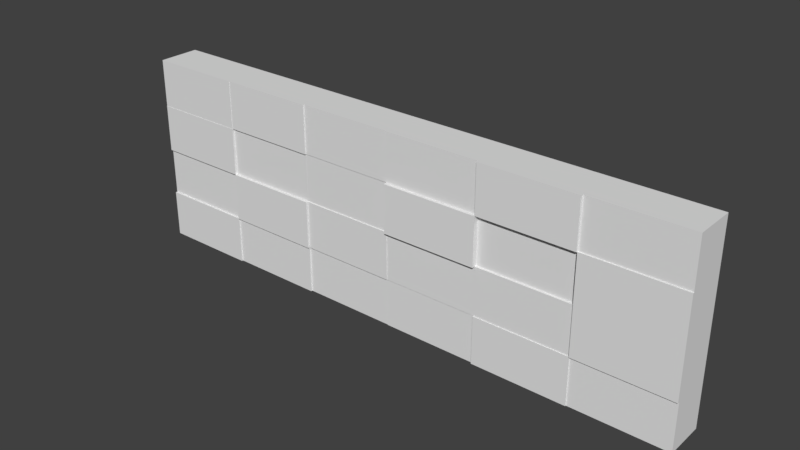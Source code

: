 # Source: Wall.blend  (saved by Blender 2.77.0; exported with 4.5.12 LTS)
import bpy
from mathutils import Matrix  # noqa: F401  (used for matrix-valued properties, if any)

bpy.ops.wm.read_factory_settings(use_empty=True)
scene = bpy.context.scene
scene.name = 'Scene'

# ---- collections
col_collection_1 = bpy.data.collections.new('Collection 1'); scene.collection.children.link(col_collection_1)

# ---- materials (node trees are filled in below, after node groups)
mat_material = bpy.data.materials.new('Material')
mat_material.alpha_threshold = 0.0
mat_material.use_transparent_shadow = False
mat_material.roughness = 0.5
mat_material.line_color = (0.0, 0.0, 0.0, 1.0)

# ---- material node trees

# ---- world
world_world = bpy.data.worlds.new('World'); scene.world = world_world
world_world.color = (0.05088, 0.05088, 0.05088)
world_world.use_sun_shadow = False
world_world.sun_shadow_jitter_overblur = 0.0
world_world.cycles.sampling_method = 'MANUAL'

# ---- meshes
me_cube = bpy.data.meshes.new('Cube')
me_cube.from_pydata([(0.5, 0.5, 0.0), (0.5, -0.5, 0.0), (-0.5, -0.5, 0.0), (-0.5, 0.5, 0.0), (0.5, 0.5, 1.0), (0.5, -0.5, 1.0), (-0.5, -0.5, 1.0), (-0.5, 0.5, 1.0), (0.5, 0.5, 0.25), (0.5, 0.5, 0.5), (0.5, 0.5, 0.75), (0.5, -0.5, 0.25), (0.5, -0.5, 0.5), (0.5, -0.5, 0.75), (-0.5, -0.5, 0.25), (-0.5, -0.5, 0.5), (-0.5, -0.5, 0.75), (-0.5, 0.5, 0.25), (-0.5, 0.5, 0.5), (-0.5, 0.5, 0.75), (0.3333, 0.5, 0.0), (0.1667, 0.5, 0.0), (8.941e-08, 0.5, 0.0), (-0.1667, 0.5, 0.0), (-0.3333, 0.5, 0.0), (0.3333, -0.5, 0.0), (0.1667, -0.5, 0.0), (-2.98e-08, -0.5, 0.0), (-0.1667, -0.5, 0.0), (-0.3333, -0.5, 0.0), (0.3333, 0.5, 1.0), (0.1667, 0.5, 1.0), (1.192e-07, 0.5, 1.0), (-0.1667, 0.5, 1.0), (-0.3333, 0.5, 1.0), (0.3333, -0.5, 1.0), (0.1667, -0.5, 1.0), (-2.682e-07, -0.5, 1.0), (-0.1667, -0.5, 1.0), (-0.3333, -0.5, 1.0), (0.3333, 0.5, 0.75), (0.1667, 0.5, 0.75), (1.192e-07, 0.5, 0.75), (-0.1667, 0.5, 0.75), (-0.3333, 0.5, 0.75), (0.3333, 0.5, 0.5), (0.1667, 0.5, 0.5), (1.043e-07, 0.5, 0.5), (-0.1667, 0.5, 0.5), (-0.3333, 0.5, 0.5), (0.3333, 0.5, 0.25), (0.1667, 0.5, 0.25), (8.941e-08, 0.5, 0.25), (-0.1667, 0.5, 0.25), (-0.3333, 0.5, 0.25), (0.3333, -0.5, 0.25), (0.1667, -0.5, 0.25), (-8.941e-08, -0.5, 0.25), (-0.1667, -0.5, 0.25), (-0.3333, -0.5, 0.25), (0.3333, -0.5, 0.5), (0.1667, -0.5, 0.5), (-1.49e-07, -0.5, 0.5), (-0.1667, -0.5, 0.5), (-0.3333, -0.5, 0.5), (0.3333, -0.5, 0.75), (0.1667, -0.5, 0.75), (-1.937e-07, -0.5, 0.75), (-0.1667, -0.5, 0.75), (-0.3333, -0.5, 0.75), (-0.5, -0.5865, 0.75), (-0.5, -0.5865, 1.0), (-0.3333, -0.5865, 1.0), (-0.3333, -0.5865, 0.75), (-0.1667, -0.5772, 1.0), (-0.3333, -0.5772, 1.0), (-0.1667, -0.5772, 0.75), (-0.3333, -0.5772, 0.75), (-2.682e-07, -0.5452, 1.0), (-0.1667, -0.5452, 1.0), (-1.937e-07, -0.5452, 0.75), (-0.1667, -0.5452, 0.75), (0.1667, -0.5662, 1.0), (-2.682e-07, -0.5662, 1.0), (0.1667, -0.5662, 0.75), (-1.937e-07, -0.5662, 0.75), (0.3333, -0.6257, 1.0), (0.1667, -0.6257, 1.0), (0.3333, -0.6257, 0.75), (0.1667, -0.6257, 0.75), (0.5, -0.5672, 0.75), (0.5, -0.5672, 1.0), (0.3333, -0.5672, 1.0), (0.3333, -0.5672, 0.75), (0.5, -0.596, 0.5), (0.5, -0.596, 0.75), (0.3333, -0.596, 0.5), (0.3333, -0.596, 0.75), (0.3333, -0.5, 0.5), (0.1667, -0.5, 0.5), (0.3333, -0.5, 0.75), (0.1667, -0.5, 0.75), (0.1667, -0.6378, 0.5), (-1.49e-07, -0.6378, 0.5), (0.1667, -0.6378, 0.75), (-1.937e-07, -0.6378, 0.75), (-1.49e-07, -0.5297, 0.5), (-0.1667, -0.5297, 0.5), (-1.937e-07, -0.5297, 0.75), (-0.1667, -0.5297, 0.75), (-0.1667, -0.5319, 0.5), (-0.3333, -0.5319, 0.5), (-0.1667, -0.5319, 0.75), (-0.3333, -0.5319, 0.75), (-0.5, -0.5928, 0.5), (-0.5, -0.5928, 0.75), (-0.3333, -0.5928, 0.5), (-0.3333, -0.5928, 0.75), (-0.5, -0.5399, 0.25), (-0.5, -0.5399, 0.5), (-0.3333, -0.5399, 0.25), (-0.3333, -0.5399, 0.5), (-0.1667, -0.6004, 0.25), (-0.3333, -0.6004, 0.25), (-0.1667, -0.6004, 0.5), (-0.3333, -0.6004, 0.5), (-8.941e-08, -0.5533, 0.25), (-0.1667, -0.5533, 0.25), (-1.49e-07, -0.5533, 0.5), (-0.1667, -0.5533, 0.5), (0.1667, -0.5416, 0.25), (-8.941e-08, -0.5416, 0.25), (0.1667, -0.5416, 0.5), (-1.49e-07, -0.5416, 0.5), (0.3333, -0.5527, 0.25), (0.1667, -0.5527, 0.25), (0.3333, -0.5527, 0.5), (0.1667, -0.5527, 0.5), (0.5, -0.5956, 0.25), (0.5, -0.5956, 0.5), (0.3333, -0.5956, 0.25), (0.3333, -0.5956, 0.5), (-0.3333, -0.5892, 0.0), (-0.5, -0.5892, 0.0), (-0.5, -0.5892, 0.25), (-0.3333, -0.5892, 0.25), (-0.1667, -0.5543, 0.0), (-0.3333, -0.5543, 0.0), (-0.1667, -0.5543, 0.25), (-0.3333, -0.5543, 0.25), (-2.98e-08, -0.516, 0.0), (-0.1667, -0.516, 0.0), (-8.941e-08, -0.516, 0.25), (-0.1667, -0.516, 0.25), (0.1667, -0.5286, 0.0), (-2.98e-08, -0.5286, 0.0), (0.1667, -0.5286, 0.25), (-8.941e-08, -0.5286, 0.25), (0.3333, -0.5742, 0.0), (0.1667, -0.5742, 0.0), (0.3333, -0.5742, 0.25), (0.1667, -0.5742, 0.25), (0.5, -0.5487, 0.0), (0.5, -0.5487, 0.25), (0.3333, -0.5487, 0.0), (0.3333, -0.5487, 0.25)], [], [(24, 29, 2, 3), (34, 7, 6, 39), (10, 4, 5, 13), (39, 6, 71, 72), (16, 6, 7, 19), (54, 24, 3, 17), (34, 44, 19, 7), (44, 49, 18, 19), (49, 54, 17, 18), (2, 14, 17, 3), (14, 15, 18, 17), (15, 16, 19, 18), (14, 2, 143, 144), (64, 15, 119, 121), (16, 15, 114, 115), (0, 8, 11, 1), (8, 9, 12, 11), (9, 10, 13, 12), (65, 60, 96, 97), (60, 65, 100, 98), (62, 61, 102, 103), (67, 68, 109, 108), (64, 63, 110, 111), (11, 12, 139, 138), (55, 60, 136, 134), (57, 56, 130, 131), (57, 62, 128, 126), (59, 58, 122, 123), (11, 55, 165, 163), (26, 25, 158, 159), (26, 56, 156, 154), (27, 57, 152, 150), (58, 59, 149, 148), (9, 8, 50, 45), (45, 50, 51, 46), (46, 51, 52, 47), (47, 52, 53, 48), (48, 53, 54, 49), (10, 9, 45, 40), (40, 45, 46, 41), (41, 46, 47, 42), (42, 47, 48, 43), (43, 48, 49, 44), (4, 10, 40, 30), (30, 40, 41, 31), (31, 41, 42, 32), (32, 42, 43, 33), (33, 43, 44, 34), (8, 0, 20, 50), (50, 20, 21, 51), (51, 21, 22, 52), (52, 22, 23, 53), (53, 23, 24, 54), (5, 35, 92, 91), (66, 65, 88, 89), (36, 37, 83, 82), (68, 67, 80, 81), (68, 38, 74, 76), (4, 30, 35, 5), (30, 31, 36, 35), (31, 32, 37, 36), (32, 33, 38, 37), (33, 34, 39, 38), (0, 1, 25, 20), (20, 25, 26, 21), (21, 26, 27, 22), (22, 27, 28, 23), (23, 28, 29, 24), (73, 72, 71, 70), (16, 69, 73, 70), (6, 16, 70, 71), (69, 39, 72, 73), (76, 74, 75, 77), (69, 68, 76, 77), (39, 69, 77, 75), (38, 39, 75, 74), (80, 78, 79, 81), (38, 68, 81, 79), (37, 38, 79, 78), (67, 37, 78, 80), (84, 82, 83, 85), (66, 36, 82, 84), (67, 66, 84, 85), (37, 67, 85, 83), (88, 86, 87, 89), (36, 66, 89, 87), (35, 36, 87, 86), (65, 35, 86, 88), (90, 91, 92, 93), (13, 5, 91, 90), (65, 13, 90, 93), (35, 65, 93, 92), (94, 95, 97, 96), (60, 12, 94, 96), (12, 13, 95, 94), (13, 65, 97, 95), (98, 100, 101, 99), (65, 66, 101, 100), (66, 61, 99, 101), (61, 60, 98, 99), (102, 104, 105, 103), (61, 66, 104, 102), (66, 67, 105, 104), (67, 62, 103, 105), (106, 108, 109, 107), (68, 63, 107, 109), (63, 62, 106, 107), (62, 67, 108, 106), (110, 112, 113, 111), (63, 68, 112, 110), (68, 69, 113, 112), (69, 64, 111, 113), (116, 117, 115, 114), (15, 64, 116, 114), (69, 16, 115, 117), (64, 69, 117, 116), (120, 121, 119, 118), (59, 64, 121, 120), (15, 14, 118, 119), (14, 59, 120, 118), (122, 124, 125, 123), (64, 59, 123, 125), (63, 64, 125, 124), (58, 63, 124, 122), (126, 128, 129, 127), (58, 57, 126, 127), (63, 58, 127, 129), (62, 63, 129, 128), (130, 132, 133, 131), (62, 57, 131, 133), (61, 62, 133, 132), (56, 61, 132, 130), (134, 136, 137, 135), (56, 55, 134, 135), (61, 56, 135, 137), (60, 61, 137, 136), (138, 139, 141, 140), (55, 11, 138, 140), (60, 55, 140, 141), (12, 60, 141, 139), (142, 145, 144, 143), (2, 29, 142, 143), (29, 59, 145, 142), (59, 14, 144, 145), (146, 148, 149, 147), (29, 28, 146, 147), (59, 29, 147, 149), (28, 58, 148, 146), (150, 152, 153, 151), (57, 58, 153, 152), (28, 27, 150, 151), (58, 28, 151, 153), (154, 156, 157, 155), (56, 57, 157, 156), (27, 26, 154, 155), (57, 27, 155, 157), (158, 160, 161, 159), (56, 26, 159, 161), (25, 55, 160, 158), (55, 56, 161, 160), (162, 163, 165, 164), (25, 1, 162, 164), (55, 25, 164, 165), (1, 11, 163, 162)])
_uv = me_cube.uv_layers.new(name='UVMap')
_uv.uv.foreach_set('vector', [0.2778, 0.8158, 0.2778, 0.4475, 0.3333, 0.4475, 0.3333, 0.8158, 0.05556, 0.4147, 0.0, 0.4147, 1.987e-08, 0.04632, 0.05556, 0.04632, 0.4167, 0.4037, 0.3333, 0.4037, 0.3333, 0.03538, 0.4167, 0.03538, 0.05556, 0.04632, 1.987e-08, 0.04632, 2.98e-08, 0.01444, 0.05556, 0.01444, 0.4167, 0.7721, 0.3333, 0.7721, 0.3333, 0.4037, 0.4167, 0.4037, 0.9167, 0.3069, 1.0, 0.3069, 1.0, 0.3683, 0.9167, 0.3683, 0.6667, 0.3069, 0.75, 0.3069, 0.75, 0.3683, 0.6667, 0.3683, 0.75, 0.3069, 0.8333, 0.3069, 0.8333, 0.3683, 0.75, 0.3683, 0.8333, 0.3069, 0.9167, 0.3069, 0.9167, 0.3683, 0.8333, 0.3683, 0.6667, 0.7721, 0.5833, 0.7721, 0.5833, 0.4037, 0.6667, 0.4037, 0.5833, 0.7721, 0.5, 0.7721, 0.5, 0.4037, 0.5833, 0.4037, 0.5, 0.7721, 0.4167, 0.7721, 0.4167, 0.4037, 0.5, 0.4037, 0.5833, 0.7721, 0.6667, 0.7721, 0.6667, 0.8049, 0.5833, 0.8049, 0.803, 0.9822, 0.803, 0.9208, 0.8163, 0.9208, 0.8163, 0.9822, 0.4167, 0.7721, 0.5, 0.7721, 0.5, 0.8062, 0.4167, 0.8062, 0.6667, 0.4037, 0.5833, 0.4037, 0.5833, 0.03538, 0.6667, 0.03538, 0.5833, 0.4037, 0.5, 0.4037, 0.5, 0.03538, 0.5833, 0.03538, 0.5, 0.4037, 0.4167, 0.4037, 0.4167, 0.03538, 0.5, 0.03538, 0.7891, 0.9208, 0.7891, 0.8288, 0.8211, 0.8288, 0.8211, 0.9208, 0.0, 0.0, 0.0, 0.0, 0.0, 0.0, 0.0, 0.0, 0.3889, 0.9597, 0.3889, 0.8983, 0.4348, 0.8983, 0.4348, 0.9597, 0.8521, 0.9822, 0.8521, 0.9208, 0.862, 0.9208, 0.862, 0.9822, 0.8424, 0.9208, 0.8424, 0.9822, 0.8318, 0.9822, 0.8318, 0.9208, 0.5833, 0.03538, 0.5, 0.03538, 0.5, 0.0001809, 0.5833, 0.0001809, 0.8947, 0.4604, 0.8947, 0.5525, 0.8772, 0.5525, 0.8772, 0.4604, 0.7711, 0.9822, 0.7711, 0.9208, 0.785, 0.9208, 0.785, 0.9822, 0.894, 0.7367, 0.894, 0.8288, 0.8763, 0.8288, 0.8763, 0.7367, 0.5335, 0.9597, 0.5335, 0.8983, 0.5669, 0.8983, 0.5669, 0.9597, 0.756, 0.9208, 0.756, 0.9822, 0.7398, 0.9822, 0.7398, 0.9208, 0.1111, 0.4475, 0.05556, 0.4475, 0.05556, 0.4202, 0.1111, 0.4202, 0.3794, 0.9904, 0.3794, 0.8983, 0.3889, 0.8983, 0.3889, 0.9904, 0.4838, 0.8983, 0.4838, 0.9904, 0.4784, 0.9904, 0.4784, 0.8983, 0.3138, 0.9079, 0.3138, 0.9693, 0.2957, 0.9693, 0.2957, 0.9079, 0.8333, 0.0, 0.9167, 3.293e-08, 0.9167, 0.06139, 0.8333, 0.06139, 0.8333, 0.06139, 0.9167, 0.06139, 0.9167, 0.1228, 0.8333, 0.1228, 0.8333, 0.1228, 0.9167, 0.1228, 0.9167, 0.1842, 0.8333, 0.1842, 0.8333, 0.1842, 0.9167, 0.1842, 0.9167, 0.2456, 0.8333, 0.2456, 0.8333, 0.2456, 0.9167, 0.2456, 0.9167, 0.3069, 0.8333, 0.3069, 0.75, 1.098e-08, 0.8333, 0.0, 0.8333, 0.06139, 0.75, 0.06139, 0.75, 0.06139, 0.8333, 0.06139, 0.8333, 0.1228, 0.75, 0.1228, 0.75, 0.1228, 0.8333, 0.1228, 0.8333, 0.1842, 0.75, 0.1842, 0.75, 0.1842, 0.8333, 0.1842, 0.8333, 0.2456, 0.75, 0.2456, 0.75, 0.2456, 0.8333, 0.2456, 0.8333, 0.3069, 0.75, 0.3069, 0.6667, 0.0, 0.75, 1.098e-08, 0.75, 0.06139, 0.6667, 0.06139, 0.6667, 0.06139, 0.75, 0.06139, 0.75, 0.1228, 0.6667, 0.1228, 0.6667, 0.1228, 0.75, 0.1228, 0.75, 0.1842, 0.6667, 0.1842, 0.6667, 0.1842, 0.75, 0.1842, 0.75, 0.2456, 0.6667, 0.2456, 0.6667, 0.2456, 0.75, 0.2456, 0.75, 0.3069, 0.6667, 0.3069, 0.9167, 3.293e-08, 1.0, 3.293e-08, 1.0, 0.06139, 0.9167, 0.06139, 0.9167, 0.06139, 1.0, 0.06139, 1.0, 0.1228, 0.9167, 0.1228, 0.9167, 0.1228, 1.0, 0.1228, 1.0, 0.1842, 0.9167, 0.1842, 0.9167, 0.1842, 1.0, 0.1842, 1.0, 0.2456, 0.9167, 0.2456, 0.9167, 0.2456, 1.0, 0.2456, 1.0, 0.3069, 0.9167, 0.3069, 0.3333, 0.04632, 0.2778, 0.04632, 0.2778, 0.02155, 0.3333, 0.02155, 0.4348, 0.9597, 0.4348, 0.8983, 0.4767, 0.8983, 0.4767, 0.9597, 0.2222, 0.04632, 0.1667, 0.04632, 0.1667, 0.02192, 0.2222, 0.02192, 0.756, 0.9822, 0.756, 0.9208, 0.7711, 0.9208, 0.7711, 0.9822, 0.8591, 0.3683, 0.8591, 0.4604, 0.8333, 0.4604, 0.8333, 0.3683, 0.3333, 0.4147, 0.2778, 0.4147, 0.2778, 0.04632, 0.3333, 0.04632, 0.2778, 0.4147, 0.2222, 0.4147, 0.2222, 0.04632, 0.2778, 0.04632, 0.2222, 0.4147, 0.1667, 0.4147, 0.1667, 0.04632, 0.2222, 0.04632, 0.1667, 0.4147, 0.1111, 0.4147, 0.1111, 0.04632, 0.1667, 0.04632, 0.1111, 0.4147, 0.05556, 0.4147, 0.05556, 0.04632, 0.1111, 0.04632, 1.987e-08, 0.8158, 0.0, 0.4475, 0.05556, 0.4475, 0.05556, 0.8158, 0.05556, 0.8158, 0.05556, 0.4475, 0.1111, 0.4475, 0.1111, 0.8158, 0.1111, 0.8158, 0.1111, 0.4475, 0.1667, 0.4475, 0.1667, 0.8158, 0.1667, 0.8158, 0.1667, 0.4475, 0.2222, 0.4475, 0.2222, 0.8158, 0.2222, 0.8158, 0.2222, 0.4475, 0.2778, 0.4475, 0.2778, 0.8158, 0.5, 0.8983, 0.5, 0.8062, 0.5556, 0.8062, 0.5556, 0.8983, 0.1523, 0.9079, 0.1523, 0.9693, 0.1234, 0.9693, 0.1234, 0.9079, 0.3333, 0.7721, 0.4167, 0.7721, 0.4167, 0.8039, 0.3333, 0.8039, 0.8526, 0.6446, 0.8526, 0.7367, 0.8237, 0.7367, 0.8237, 0.6446, 0.05556, 0.8158, 0.05556, 0.9079, 0.0, 0.9079, 0.0, 0.8158, 0.1667, 0.9693, 0.1667, 0.9079, 0.1924, 0.9079, 0.1924, 0.9693, 0.8591, 0.4604, 0.8591, 0.5525, 0.8333, 0.5525, 0.8333, 0.4604, 0.1111, 0.04632, 0.05556, 0.04632, 0.05556, 0.01789, 0.1111, 0.01789, 0.5, 0.8062, 0.5, 0.8983, 0.4444, 0.8983, 0.4444, 0.8062, 0.8962, 0.3683, 0.8962, 0.4604, 0.8811, 0.4604, 0.8811, 0.3683, 0.1667, 0.04632, 0.1111, 0.04632, 0.1111, 0.02966, 0.1667, 0.02966, 0.2373, 0.9079, 0.2373, 1.0, 0.2222, 1.0, 0.2222, 0.9079, 0.7778, 0.5525, 0.7778, 0.4604, 0.8333, 0.4604, 0.8333, 0.5525, 0.8755, 0.5525, 0.8755, 0.6446, 0.8534, 0.6446, 0.8534, 0.5525, 0.2597, 0.9693, 0.2597, 0.9079, 0.2818, 0.9079, 0.2818, 0.9693, 0.8591, 0.4604, 0.8591, 0.3683, 0.8811, 0.3683, 0.8811, 0.4604, 0.6667, 0.8062, 0.6667, 0.8983, 0.6111, 0.8983, 0.6111, 0.8062, 0.6667, 0.9208, 0.6667, 0.8288, 0.7086, 0.8288, 0.7086, 0.9208, 0.2778, 0.04632, 0.2222, 0.04632, 0.2222, 0.0, 0.2778, 0.0, 0.8197, 0.7367, 0.8197, 0.8288, 0.7778, 0.8288, 0.7778, 0.7367, 0.05556, 0.9079, 0.05556, 0.8158, 0.1111, 0.8158, 0.1111, 0.9079, 0.4167, 0.03538, 0.3333, 0.03538, 0.3333, 0.01061, 0.4167, 0.01061, 0.2373, 0.9693, 0.2373, 0.9079, 0.2597, 0.9079, 0.2597, 0.9693, 0.875, 0.6446, 0.875, 0.7367, 0.8526, 0.7367, 0.8526, 0.6446, 0.2778, 0.8158, 0.2778, 0.9079, 0.2222, 0.9079, 0.2222, 0.8158, 0.5669, 0.9597, 0.5669, 0.8983, 0.5989, 0.8983, 0.5989, 0.9597, 0.5, 0.03538, 0.4167, 0.03538, 0.4167, 0.0, 0.5, 0.0, 0.6309, 0.8983, 0.6309, 0.9597, 0.5989, 0.9597, 0.5989, 0.8983, 0.6667, 0.6446, 0.6667, 0.5525, 0.7222, 0.5525, 0.7222, 0.6446, 0.0, 0.0, 0.0, 0.0, 0.0, 0.0, 0.0, 0.0, 0.0, 0.0, 0.0, 0.0, 0.0, 0.0, 0.0, 0.0, 0.0, 0.0, 0.0, 0.0, 0.0, 0.0, 0.0, 0.0, 0.6667, 0.7367, 0.6667, 0.6446, 0.7222, 0.6446, 0.7222, 0.7367, 0.8237, 0.6446, 0.8237, 0.7367, 0.7778, 0.7367, 0.7778, 0.6446, 0.3333, 0.9597, 0.3333, 0.8983, 0.3793, 0.8983, 0.3793, 0.9597, 0.7778, 0.6446, 0.7778, 0.5525, 0.8237, 0.5525, 0.8237, 0.6446, 0.6667, 0.8288, 0.6667, 0.7367, 0.7222, 0.7367, 0.7222, 0.8288, 0.894, 0.8288, 0.894, 0.7367, 0.9039, 0.7367, 0.9039, 0.8288, 0.8718, 0.9208, 0.8718, 0.9822, 0.862, 0.9822, 0.862, 0.9208, 0.9043, 0.8288, 0.9043, 0.9208, 0.8944, 0.9208, 0.8944, 0.8288, 0.7778, 0.3683, 0.7778, 0.4604, 0.7222, 0.4604, 0.7222, 0.3683, 0.8933, 0.6446, 0.8933, 0.5525, 0.9039, 0.5525, 0.9039, 0.6446, 0.8211, 0.9822, 0.8211, 0.9208, 0.8318, 0.9208, 0.8318, 0.9822, 0.9037, 0.6446, 0.9037, 0.7367, 0.8931, 0.7367, 0.8931, 0.6446, 0.7222, 0.6446, 0.7222, 0.5525, 0.7778, 0.5525, 0.7778, 0.6446, 0.09372, 0.9079, 0.09372, 0.9693, 0.06279, 0.9693, 0.06279, 0.9079, 0.06279, 0.9079, 0.06279, 0.9693, 0.03185, 0.9693, 0.03185, 0.9079, 0.8211, 0.9208, 0.8211, 0.8288, 0.8521, 0.8288, 0.8521, 0.9208, 0.6667, 0.5525, 0.6667, 0.4604, 0.7222, 0.4604, 0.7222, 0.5525, 0.7219, 0.8288, 0.7219, 0.9208, 0.7086, 0.9208, 0.7086, 0.8288, 0.5, 0.7721, 0.5833, 0.7721, 0.5833, 0.7867, 0.5, 0.7867, 0.7219, 0.9208, 0.7219, 0.9822, 0.7086, 0.9822, 0.7086, 0.9208, 0.3889, 0.8062, 0.3889, 0.8983, 0.3333, 0.8983, 0.3333, 0.8062, 0.7891, 0.8288, 0.7891, 0.9208, 0.7557, 0.9208, 0.7557, 0.8288, 0.5335, 0.8983, 0.5335, 0.9597, 0.5, 0.9597, 0.5, 0.8983, 0.7557, 0.8288, 0.7557, 0.9208, 0.7222, 0.9208, 0.7222, 0.8288, 0.1667, 0.9079, 0.1667, 0.8158, 0.2222, 0.8158, 0.2222, 0.9079, 0.6844, 0.9208, 0.6844, 0.9822, 0.6667, 0.9822, 0.6667, 0.9208, 0.8755, 0.6446, 0.8755, 0.5525, 0.8933, 0.5525, 0.8933, 0.6446, 0.3333, 0.9079, 0.3333, 0.9693, 0.3156, 0.9693, 0.3156, 0.9079, 0.8333, 0.3683, 0.8333, 0.4604, 0.7778, 0.4604, 0.7778, 0.3683, 0.1528, 1.0, 0.1528, 0.9079, 0.1667, 0.9079, 0.1667, 1.0, 0.7891, 0.9822, 0.7891, 0.9208, 0.803, 0.9208, 0.803, 0.9822, 0.2957, 0.9079, 0.2957, 1.0, 0.2818, 1.0, 0.2818, 0.9079, 0.6111, 0.8062, 0.6111, 0.8983, 0.5556, 0.8983, 0.5556, 0.8062, 0.7086, 0.9208, 0.7086, 0.9822, 0.691, 0.9822, 0.691, 0.9208, 0.8944, 0.8288, 0.8944, 0.9208, 0.8768, 0.9208, 0.8768, 0.8288, 0.7398, 0.9208, 0.7398, 0.9822, 0.7222, 0.9822, 0.7222, 0.9208, 0.3333, 0.8158, 0.3333, 0.9079, 0.2778, 0.9079, 0.2778, 0.8158, 0.0, 0.9693, 9.934e-09, 0.9079, 0.03185, 0.9079, 0.03185, 0.9693, 0.8197, 0.8288, 0.8197, 0.7367, 0.8515, 0.7367, 0.8515, 0.8288, 0.6628, 0.8983, 0.6628, 0.9597, 0.6309, 0.9597, 0.6309, 0.8983, 0.7222, 0.3683, 0.7222, 0.4604, 0.6667, 0.4604, 0.6667, 0.3683, 0.3333, 0.4475, 0.2778, 0.4475, 0.2778, 0.4147, 0.3333, 0.4147, 0.8534, 0.5525, 0.8534, 0.6446, 0.8237, 0.6446, 0.8237, 0.5525, 0.1234, 0.9079, 0.1234, 0.9693, 0.09372, 0.9693, 0.09372, 0.9079, 0.7778, 0.6446, 0.7778, 0.7367, 0.7222, 0.7367, 0.7222, 0.6446, 0.2778, 0.4475, 0.2222, 0.4475, 0.2222, 0.4275, 0.2778, 0.4275, 0.875, 0.7367, 0.875, 0.6446, 0.8931, 0.6446, 0.8931, 0.7367, 0.8772, 0.4604, 0.8772, 0.5525, 0.8591, 0.5525, 0.8591, 0.4604, 0.1667, 0.8158, 0.1667, 0.9079, 0.1111, 0.9079, 0.1111, 0.8158, 0.6844, 0.9822, 0.6844, 0.9208, 0.6898, 0.9208, 0.6898, 0.9822, 0.2222, 0.4475, 0.1667, 0.4475, 0.1667, 0.4416, 0.2222, 0.4416, 0.9016, 0.3683, 0.9016, 0.4604, 0.8962, 0.4604, 0.8962, 0.3683, 0.7222, 0.8288, 0.7222, 0.7367, 0.7778, 0.7367, 0.7778, 0.8288, 0.8426, 0.9822, 0.8426, 0.9208, 0.8521, 0.9208, 0.8521, 0.9822, 0.1667, 0.4475, 0.1111, 0.4475, 0.1111, 0.437, 0.1667, 0.437, 0.9043, 0.4604, 0.9043, 0.5525, 0.8947, 0.5525, 0.8947, 0.4604, 0.7222, 0.5525, 0.7222, 0.4604, 0.7778, 0.4604, 0.7778, 0.5525, 0.8763, 0.7367, 0.8763, 0.8288, 0.8515, 0.8288, 0.8515, 0.7367, 0.8521, 0.9208, 0.8521, 0.8288, 0.8768, 0.8288, 0.8768, 0.9208, 0.1924, 0.9693, 0.1924, 0.9079, 0.2171, 0.9079, 0.2171, 0.9693, 0.3889, 0.8983, 0.3889, 0.8062, 0.4444, 0.8062, 0.4444, 0.8983, 0.05556, 0.4475, 0.0, 0.4475, 0.0, 0.4295, 0.05556, 0.4295, 0.5, 0.8983, 0.5, 0.9904, 0.4838, 0.9904, 0.4838, 0.8983, 0.6667, 0.03538, 0.5833, 0.03538, 0.5833, 0.01743, 0.6667, 0.01743])
me_cube.materials.append(mat_material)
me_cube.use_remesh_preserve_volume = False
me_cube.use_remesh_preserve_attributes = False
me_cube.use_mirror_vertex_groups = False
me_cube.update()

# ---- objects
ob_cube = bpy.data.objects.new('Cube', me_cube)

# ---- transforms, parenting, visibility, modifiers, constraints
ob_cube.location = (0.0, 0.0, 0.0)
ob_cube.scale = (15.0, 1.0, 5.0)
ob_cube.lock_rotations_4d = False
ob_cube.empty_display_type = 'ARROWS'
ob_cube.lineart.crease_threshold = 0.0

# ---- collection membership
col_collection_1.objects.link(ob_cube)

# ---- scene / render settings (as saved in the file)
scene.frame_start = 1; scene.frame_end = 250; scene.frame_set(1)
scene.render.engine = 'BLENDER_EEVEE_NEXT'
scene.render.resolution_percentage = 50
scene.render.dither_intensity = 0.0
scene.cycles.use_denoising = False
scene.cycles.samples = 128
scene.cycles.sampling_pattern = 'TABULATED_SOBOL'
scene.cycles.light_sampling_threshold = 0.0
scene.cycles.use_adaptive_sampling = False
scene.cycles.use_light_tree = False
scene.cycles.blur_glossy = 0.0
scene.cycles.sample_clamp_indirect = 0.0
scene.view_settings.view_transform = 'Standard'
bpy.context.view_layer.update()

# ---- added for rendering (the .blend has no active camera and no usable light): camera, sun
cam_auto = bpy.data.cameras.new('AutoCamera')
cam_auto.lens = 50.0
cam_auto.sensor_width = 36.0
cam_auto.clip_end = 1000.0
ob_auto_camera = bpy.data.objects.new('AutoCamera', cam_auto)
scene.collection.objects.link(ob_auto_camera)
ob_auto_camera.location = (14.6669, -17.6692, 14.2335)
ob_auto_camera.rotation_euler = (1.09748, -7.21219e-08, 0.694738)
scene.camera = ob_auto_camera
light_auto_sun = bpy.data.lights.new('AutoSun', 'SUN')
light_auto_sun.energy = 3.0
light_auto_sun.angle = 0.0523599
ob_auto_sun = bpy.data.objects.new('AutoSun', light_auto_sun)
scene.collection.objects.link(ob_auto_sun)
ob_auto_sun.rotation_euler = (0.872665, 0.174533, 0.523599)
bpy.context.view_layer.update()
